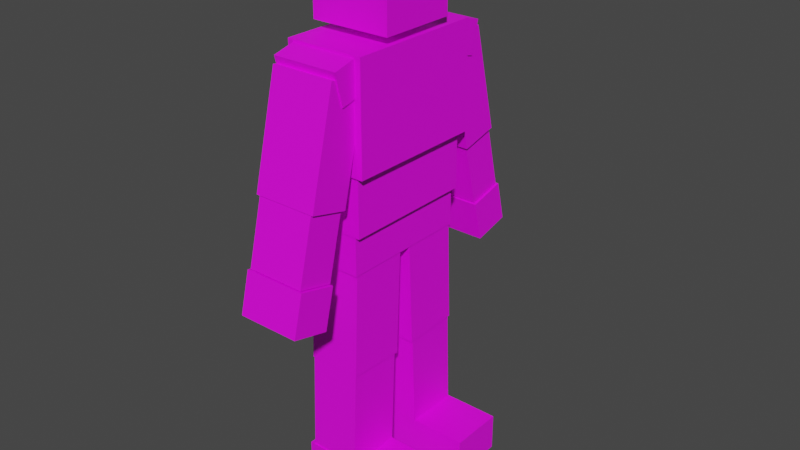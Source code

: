 # Source: new_moddle_test.blend  (saved by Blender 3.6.13; exported with 4.5.12 LTS)
import bpy
from mathutils import Matrix  # noqa: F401  (used for matrix-valued properties, if any)

bpy.ops.wm.read_factory_settings(use_empty=True)
scene = bpy.context.scene
scene.name = 'Scene'

# ---- collections
col_collection = bpy.data.collections.new('Collection'); scene.collection.children.link(col_collection)

# ---- images (referenced by path relative to the original .blend; pixels are not part of the script)
import os
ASSET_DIR = os.environ.get("B2B_ASSET_DIR", "")  # directory of the original .blend (textures are referenced by path, not embedded)
HERE = os.path.dirname(os.path.abspath(__file__))  # packed textures are extracted next to this script under _unpacked/

def load_image(name, relpath, width, height, colorspace="sRGB"):
    """Load a texture the original file referenced (path relative to the .blend, or extracted next to this script)."""
    p = next((c for c in (os.path.join(HERE, relpath), os.path.join(ASSET_DIR, relpath)) if relpath and os.path.exists(c)), "")
    if p:
        img = bpy.data.images.load(p, check_existing=True)
        img.name = name
    else:  # same state as the original file: an image datablock whose file is absent (Cycles renders it pink)
        img = bpy.data.images.new(name, width, height)
        img.source = "FILE"
        img.filepath = "//" + (relpath or name)
    img.colorspace_settings.name = colorspace
    return img
img_casino_worker_pelvis_texure = load_image('casino_worker_pelvis_texure', 'casino_worker_pants_texure.png', 1024, 1024, 'sRGB')
img_casino_owner_shirt_texure = load_image('casino_owner_shirt_texure', 'casino_owner_shirt_texure.png', 1024, 1024, 'sRGB')
img_casino_owner_shirt_texure2 = load_image('Casino_owner_shirt_texure2', 'Casino_owner_shirt_texure2.png', 1024, 1024, 'sRGB')
img_casino_shoe_texure = load_image('Casino_shoe_texure', 'Casino_shoe_texure.png', 1024, 1024, 'sRGB')
img_casino_owner_arms_texure = load_image('Casino_owner_arms_texure', 'Casino_owner_arms_texure.png', 1024, 1024, 'sRGB')
img_casino_arm_texure = load_image('casino_arm_texure', 'casino_arm_texure.png', 1024, 1024, 'sRGB')
img_casino_owner_face_texure = load_image('casino_owner_face_texure', 'casino_owner_face_texure.png', 1024, 1024, 'sRGB')

# ---- materials (node trees are filled in below, after node groups)
mat_material = bpy.data.materials.new('Material')
mat_material.alpha_threshold = 0.0
mat_material.use_transparent_shadow = False
mat_material.roughness = 0.5
mat_material.line_color = (0.0, 0.0, 0.0, 1.0)
mat_material_001 = bpy.data.materials.new('Material.001')
mat_material_001.alpha_threshold = 0.0
mat_material_001.use_transparent_shadow = False
mat_material_001.roughness = 0.5
mat_material_001.line_color = (0.0, 0.0, 0.0, 1.0)
mat_material_002 = bpy.data.materials.new('Material.002')
mat_material_002.alpha_threshold = 0.0
mat_material_002.use_transparent_shadow = False
mat_material_002.roughness = 0.5
mat_material_002.line_color = (0.0, 0.0, 0.0, 1.0)
mat_material_003 = bpy.data.materials.new('Material.003')
mat_material_003.alpha_threshold = 0.0
mat_material_003.use_transparent_shadow = False
mat_material_003.roughness = 0.5
mat_material_003.line_color = (0.0, 0.0, 0.0, 1.0)
mat_material_004 = bpy.data.materials.new('Material.004')
mat_material_004.alpha_threshold = 0.0
mat_material_004.use_transparent_shadow = False
mat_material_004.roughness = 0.5
mat_material_004.line_color = (0.0, 0.0, 0.0, 1.0)
mat_material_005 = bpy.data.materials.new('Material.005')
mat_material_005.alpha_threshold = 0.0
mat_material_005.use_transparent_shadow = False
mat_material_005.roughness = 0.5
mat_material_005.line_color = (0.0, 0.0, 0.0, 1.0)
mat_material_006 = bpy.data.materials.new('Material.006')
mat_material_006.alpha_threshold = 0.0
mat_material_006.use_transparent_shadow = False
mat_material_006.roughness = 0.5
mat_material_006.line_color = (0.0, 0.0, 0.0, 1.0)
mat_material_007 = bpy.data.materials.new('Material.007')
mat_material_007.alpha_threshold = 0.0
mat_material_007.use_transparent_shadow = False
mat_material_007.roughness = 0.5
mat_material_007.line_color = (0.0, 0.0, 0.0, 1.0)
mat_material_008 = bpy.data.materials.new('Material.008')
mat_material_008.alpha_threshold = 0.0
mat_material_008.use_transparent_shadow = False
mat_material_008.roughness = 0.5
mat_material_008.line_color = (0.0, 0.0, 0.0, 1.0)
mat_material_009 = bpy.data.materials.new('Material.009')
mat_material_009.alpha_threshold = 0.0
mat_material_009.use_transparent_shadow = False
mat_material_009.roughness = 0.5
mat_material_009.line_color = (0.0, 0.0, 0.0, 1.0)
mat_material_010 = bpy.data.materials.new('Material.010')
mat_material_010.alpha_threshold = 0.0
mat_material_010.use_transparent_shadow = False
mat_material_010.roughness = 0.5
mat_material_010.line_color = (0.0, 0.0, 0.0, 1.0)
mat_material_011 = bpy.data.materials.new('Material.011')
mat_material_011.alpha_threshold = 0.0
mat_material_011.use_transparent_shadow = False
mat_material_011.roughness = 0.5
mat_material_011.line_color = (0.0, 0.0, 0.0, 1.0)
mat_material_012 = bpy.data.materials.new('Material.012')
mat_material_012.alpha_threshold = 0.0
mat_material_012.use_transparent_shadow = False
mat_material_012.roughness = 0.5
mat_material_012.line_color = (0.0, 0.0, 0.0, 1.0)
mat_material_013 = bpy.data.materials.new('Material.013')
mat_material_013.alpha_threshold = 0.0
mat_material_013.use_transparent_shadow = False
mat_material_013.roughness = 0.5
mat_material_013.line_color = (0.0, 0.0, 0.0, 1.0)
mat_material_014 = bpy.data.materials.new('Material.014')
mat_material_014.alpha_threshold = 0.0
mat_material_014.use_transparent_shadow = False
mat_material_014.roughness = 0.5
mat_material_014.line_color = (0.0, 0.0, 0.0, 1.0)
mat_material_015 = bpy.data.materials.new('Material.015')
mat_material_015.alpha_threshold = 0.0
mat_material_015.use_transparent_shadow = False
mat_material_015.roughness = 0.5
mat_material_015.line_color = (0.0, 0.0, 0.0, 1.0)
mat_material_016 = bpy.data.materials.new('Material.016')
mat_material_016.alpha_threshold = 0.0
mat_material_016.use_transparent_shadow = False
mat_material_016.roughness = 0.5
mat_material_016.line_color = (0.0, 0.0, 0.0, 1.0)
mat_material_017 = bpy.data.materials.new('Material.017')
mat_material_017.alpha_threshold = 0.0
mat_material_017.use_transparent_shadow = False
mat_material_017.roughness = 0.5
mat_material_017.line_color = (0.0, 0.0, 0.0, 1.0)
mat_material_018 = bpy.data.materials.new('Material.018')
mat_material_018.alpha_threshold = 0.0
mat_material_018.use_transparent_shadow = False
mat_material_018.roughness = 0.5
mat_material_018.line_color = (0.0, 0.0, 0.0, 1.0)

# ---- material node trees
mat_material.use_nodes = True; mat_material.node_tree.nodes.clear()
_N = mat_material.node_tree.nodes; _L = mat_material.node_tree.links
n0 = _N.new('ShaderNodeOutputMaterial'); n0.name = 'Material Output'; n0.location = (300, 300)
n1 = _N.new('ShaderNodeBsdfPrincipled'); n1.name = 'Principled BSDF'; n1.location = (10, 300)
n1.distribution = 'GGX'
n1.subsurface_method = 'RANDOM_WALK_SKIN'
n1.inputs[3].default_value = 1.45
n1.inputs[27].default_value = (0.0, 0.0, 0.0, 1.0)
n1.inputs[28].default_value = 1.0
n2 = _N.new('ShaderNodeTexImage'); n2.name = 'Image Texture'; n2.location = (-280, 280)
n2.image = img_casino_worker_pelvis_texure
_L.new(n1.outputs[0], n0.inputs[0])
_L.new(n2.outputs[0], n1.inputs[0])
n0.is_active_output = True
mat_material_001.use_nodes = True; mat_material_001.node_tree.nodes.clear()
_N = mat_material_001.node_tree.nodes; _L = mat_material_001.node_tree.links
n0 = _N.new('ShaderNodeOutputMaterial'); n0.name = 'Material Output'; n0.location = (300, 300)
n1 = _N.new('ShaderNodeBsdfPrincipled'); n1.name = 'Principled BSDF'; n1.location = (10, 300)
n1.distribution = 'GGX'
n1.subsurface_method = 'RANDOM_WALK_SKIN'
n1.inputs[3].default_value = 1.45
n1.inputs[27].default_value = (0.0, 0.0, 0.0, 1.0)
n1.inputs[28].default_value = 1.0
n2 = _N.new('ShaderNodeTexImage'); n2.name = 'Image Texture'; n2.location = (-280, 280)
n2.image = img_casino_owner_shirt_texure
_L.new(n1.outputs[0], n0.inputs[0])
_L.new(n2.outputs[0], n1.inputs[0])
n0.is_active_output = True
mat_material_002.use_nodes = True; mat_material_002.node_tree.nodes.clear()
_N = mat_material_002.node_tree.nodes; _L = mat_material_002.node_tree.links
n0 = _N.new('ShaderNodeOutputMaterial'); n0.name = 'Material Output'; n0.location = (300, 300)
n1 = _N.new('ShaderNodeBsdfPrincipled'); n1.name = 'Principled BSDF'; n1.location = (10, 300)
n1.distribution = 'GGX'
n1.subsurface_method = 'RANDOM_WALK_SKIN'
n1.inputs[3].default_value = 1.45
n1.inputs[27].default_value = (0.0, 0.0, 0.0, 1.0)
n1.inputs[28].default_value = 1.0
n2 = _N.new('ShaderNodeTexImage'); n2.name = 'Image Texture'; n2.location = (-280, 280)
n2.image = img_casino_owner_shirt_texure2
_L.new(n1.outputs[0], n0.inputs[0])
_L.new(n2.outputs[0], n1.inputs[0])
n0.is_active_output = True
mat_material_003.use_nodes = True; mat_material_003.node_tree.nodes.clear()
_N = mat_material_003.node_tree.nodes; _L = mat_material_003.node_tree.links
n0 = _N.new('ShaderNodeOutputMaterial'); n0.name = 'Material Output'; n0.location = (300, 300)
n1 = _N.new('ShaderNodeBsdfPrincipled'); n1.name = 'Principled BSDF'; n1.location = (10, 300)
n1.distribution = 'GGX'
n1.subsurface_method = 'RANDOM_WALK_SKIN'
n1.inputs[3].default_value = 1.45
n1.inputs[27].default_value = (0.0, 0.0, 0.0, 1.0)
n1.inputs[28].default_value = 1.0
n2 = _N.new('ShaderNodeTexImage'); n2.name = 'Image Texture'; n2.location = (-280, 280)
n2.image = img_casino_worker_pelvis_texure
_L.new(n1.outputs[0], n0.inputs[0])
_L.new(n2.outputs[0], n1.inputs[0])
n0.is_active_output = True
mat_material_004.use_nodes = True; mat_material_004.node_tree.nodes.clear()
_N = mat_material_004.node_tree.nodes; _L = mat_material_004.node_tree.links
n0 = _N.new('ShaderNodeOutputMaterial'); n0.name = 'Material Output'; n0.location = (300, 300)
n1 = _N.new('ShaderNodeBsdfPrincipled'); n1.name = 'Principled BSDF'; n1.location = (10, 300)
n1.distribution = 'GGX'
n1.subsurface_method = 'RANDOM_WALK_SKIN'
n1.inputs[3].default_value = 1.45
n1.inputs[27].default_value = (0.0, 0.0, 0.0, 1.0)
n1.inputs[28].default_value = 1.0
n2 = _N.new('ShaderNodeTexImage'); n2.name = 'Image Texture'; n2.location = (-280, 280)
n2.image = img_casino_worker_pelvis_texure
_L.new(n1.outputs[0], n0.inputs[0])
_L.new(n2.outputs[0], n1.inputs[0])
n0.is_active_output = True
mat_material_005.use_nodes = True; mat_material_005.node_tree.nodes.clear()
_N = mat_material_005.node_tree.nodes; _L = mat_material_005.node_tree.links
n0 = _N.new('ShaderNodeOutputMaterial'); n0.name = 'Material Output'; n0.location = (300, 300)
n1 = _N.new('ShaderNodeBsdfPrincipled'); n1.name = 'Principled BSDF'; n1.location = (10, 300)
n1.distribution = 'GGX'
n1.subsurface_method = 'RANDOM_WALK_SKIN'
n1.inputs[3].default_value = 1.45
n1.inputs[27].default_value = (0.0, 0.0, 0.0, 1.0)
n1.inputs[28].default_value = 1.0
n2 = _N.new('ShaderNodeTexImage'); n2.name = 'Image Texture'; n2.location = (-280, 280)
n2.image = img_casino_shoe_texure
_L.new(n1.outputs[0], n0.inputs[0])
_L.new(n2.outputs[0], n1.inputs[0])
n0.is_active_output = True
mat_material_006.use_nodes = True; mat_material_006.node_tree.nodes.clear()
_N = mat_material_006.node_tree.nodes; _L = mat_material_006.node_tree.links
n0 = _N.new('ShaderNodeOutputMaterial'); n0.name = 'Material Output'; n0.location = (300, 300)
n1 = _N.new('ShaderNodeBsdfPrincipled'); n1.name = 'Principled BSDF'; n1.location = (10, 300)
n1.distribution = 'GGX'
n1.subsurface_method = 'RANDOM_WALK_SKIN'
n1.inputs[3].default_value = 1.45
n1.inputs[27].default_value = (0.0, 0.0, 0.0, 1.0)
n1.inputs[28].default_value = 1.0
n2 = _N.new('ShaderNodeTexImage'); n2.name = 'Image Texture'; n2.location = (-280, 280)
n2.image = img_casino_worker_pelvis_texure
_L.new(n1.outputs[0], n0.inputs[0])
_L.new(n2.outputs[0], n1.inputs[0])
n0.is_active_output = True
mat_material_007.use_nodes = True; mat_material_007.node_tree.nodes.clear()
_N = mat_material_007.node_tree.nodes; _L = mat_material_007.node_tree.links
n0 = _N.new('ShaderNodeOutputMaterial'); n0.name = 'Material Output'; n0.location = (300, 300)
n1 = _N.new('ShaderNodeBsdfPrincipled'); n1.name = 'Principled BSDF'; n1.location = (10, 300)
n1.distribution = 'GGX'
n1.subsurface_method = 'RANDOM_WALK_SKIN'
n1.inputs[3].default_value = 1.45
n1.inputs[27].default_value = (0.0, 0.0, 0.0, 1.0)
n1.inputs[28].default_value = 1.0
n2 = _N.new('ShaderNodeTexImage'); n2.name = 'Image Texture'; n2.location = (-280, 280)
n2.image = img_casino_worker_pelvis_texure
_L.new(n1.outputs[0], n0.inputs[0])
_L.new(n2.outputs[0], n1.inputs[0])
n0.is_active_output = True
mat_material_008.use_nodes = True; mat_material_008.node_tree.nodes.clear()
_N = mat_material_008.node_tree.nodes; _L = mat_material_008.node_tree.links
n0 = _N.new('ShaderNodeOutputMaterial'); n0.name = 'Material Output'; n0.location = (300, 300)
n1 = _N.new('ShaderNodeBsdfPrincipled'); n1.name = 'Principled BSDF'; n1.location = (10, 300)
n1.distribution = 'GGX'
n1.subsurface_method = 'RANDOM_WALK_SKIN'
n1.inputs[3].default_value = 1.45
n1.inputs[27].default_value = (0.0, 0.0, 0.0, 1.0)
n1.inputs[28].default_value = 1.0
n2 = _N.new('ShaderNodeTexImage'); n2.name = 'Image Texture'; n2.location = (-280, 280)
n2.image = img_casino_shoe_texure
_L.new(n1.outputs[0], n0.inputs[0])
_L.new(n2.outputs[0], n1.inputs[0])
n0.is_active_output = True
mat_material_009.use_nodes = True; mat_material_009.node_tree.nodes.clear()
_N = mat_material_009.node_tree.nodes; _L = mat_material_009.node_tree.links
n0 = _N.new('ShaderNodeOutputMaterial'); n0.name = 'Material Output'; n0.location = (300, 300)
n1 = _N.new('ShaderNodeBsdfPrincipled'); n1.name = 'Principled BSDF'; n1.location = (10, 300)
n1.distribution = 'GGX'
n1.subsurface_method = 'RANDOM_WALK_SKIN'
n1.inputs[3].default_value = 1.45
n1.inputs[27].default_value = (0.0, 0.0, 0.0, 1.0)
n1.inputs[28].default_value = 1.0
n2 = _N.new('ShaderNodeTexImage'); n2.name = 'Image Texture'; n2.location = (-280, 280)
n2.image = img_casino_owner_arms_texure
_L.new(n1.outputs[0], n0.inputs[0])
_L.new(n2.outputs[0], n1.inputs[0])
n0.is_active_output = True
mat_material_010.use_nodes = True; mat_material_010.node_tree.nodes.clear()
_N = mat_material_010.node_tree.nodes; _L = mat_material_010.node_tree.links
n0 = _N.new('ShaderNodeOutputMaterial'); n0.name = 'Material Output'; n0.location = (300, 300)
n1 = _N.new('ShaderNodeBsdfPrincipled'); n1.name = 'Principled BSDF'; n1.location = (10, 300)
n1.distribution = 'GGX'
n1.subsurface_method = 'RANDOM_WALK_SKIN'
n1.inputs[3].default_value = 1.45
n1.inputs[27].default_value = (0.0, 0.0, 0.0, 1.0)
n1.inputs[28].default_value = 1.0
n2 = _N.new('ShaderNodeTexImage'); n2.name = 'Image Texture'; n2.location = (-280, 280)
n2.image = img_casino_owner_arms_texure
_L.new(n1.outputs[0], n0.inputs[0])
_L.new(n2.outputs[0], n1.inputs[0])
n0.is_active_output = True
mat_material_011.use_nodes = True; mat_material_011.node_tree.nodes.clear()
_N = mat_material_011.node_tree.nodes; _L = mat_material_011.node_tree.links
n0 = _N.new('ShaderNodeOutputMaterial'); n0.name = 'Material Output'; n0.location = (300, 300)
n1 = _N.new('ShaderNodeBsdfPrincipled'); n1.name = 'Principled BSDF'; n1.location = (10, 300)
n1.distribution = 'GGX'
n1.subsurface_method = 'RANDOM_WALK_SKIN'
n1.inputs[3].default_value = 1.45
n1.inputs[27].default_value = (0.0, 0.0, 0.0, 1.0)
n1.inputs[28].default_value = 1.0
n2 = _N.new('ShaderNodeTexImage'); n2.name = 'Image Texture'; n2.location = (-280, 280)
n2.image = img_casino_owner_arms_texure
_L.new(n1.outputs[0], n0.inputs[0])
_L.new(n2.outputs[0], n1.inputs[0])
n0.is_active_output = True
mat_material_012.use_nodes = True; mat_material_012.node_tree.nodes.clear()
_N = mat_material_012.node_tree.nodes; _L = mat_material_012.node_tree.links
n0 = _N.new('ShaderNodeOutputMaterial'); n0.name = 'Material Output'; n0.location = (300, 300)
n1 = _N.new('ShaderNodeBsdfPrincipled'); n1.name = 'Principled BSDF'; n1.location = (10, 300)
n1.distribution = 'GGX'
n1.subsurface_method = 'RANDOM_WALK_SKIN'
n1.inputs[3].default_value = 1.45
n1.inputs[27].default_value = (0.0, 0.0, 0.0, 1.0)
n1.inputs[28].default_value = 1.0
n2 = _N.new('ShaderNodeTexImage'); n2.name = 'Image Texture'; n2.location = (-280, 280)
n2.image = img_casino_owner_arms_texure
_L.new(n1.outputs[0], n0.inputs[0])
_L.new(n2.outputs[0], n1.inputs[0])
n0.is_active_output = True
mat_material_013.use_nodes = True; mat_material_013.node_tree.nodes.clear()
_N = mat_material_013.node_tree.nodes; _L = mat_material_013.node_tree.links
n0 = _N.new('ShaderNodeOutputMaterial'); n0.name = 'Material Output'; n0.location = (300, 300)
n1 = _N.new('ShaderNodeBsdfPrincipled'); n1.name = 'Principled BSDF'; n1.location = (10, 300)
n1.distribution = 'GGX'
n1.subsurface_method = 'RANDOM_WALK_SKIN'
n1.inputs[3].default_value = 1.45
n1.inputs[27].default_value = (0.0, 0.0, 0.0, 1.0)
n1.inputs[28].default_value = 1.0
n2 = _N.new('ShaderNodeTexImage'); n2.name = 'Image Texture'; n2.location = (-280, 280)
n2.image = img_casino_arm_texure
_L.new(n1.outputs[0], n0.inputs[0])
_L.new(n2.outputs[0], n1.inputs[0])
n0.is_active_output = True
mat_material_014.use_nodes = True; mat_material_014.node_tree.nodes.clear()
_N = mat_material_014.node_tree.nodes; _L = mat_material_014.node_tree.links
n0 = _N.new('ShaderNodeOutputMaterial'); n0.name = 'Material Output'; n0.location = (300, 300)
n1 = _N.new('ShaderNodeBsdfPrincipled'); n1.name = 'Principled BSDF'; n1.location = (10, 300)
n1.distribution = 'GGX'
n1.subsurface_method = 'RANDOM_WALK_SKIN'
n1.inputs[3].default_value = 1.45
n1.inputs[27].default_value = (0.0, 0.0, 0.0, 1.0)
n1.inputs[28].default_value = 1.0
n2 = _N.new('ShaderNodeTexImage'); n2.name = 'Image Texture'; n2.location = (-280, 280)
n2.image = img_casino_owner_arms_texure
_L.new(n1.outputs[0], n0.inputs[0])
_L.new(n2.outputs[0], n1.inputs[0])
n0.is_active_output = True
mat_material_015.use_nodes = True; mat_material_015.node_tree.nodes.clear()
_N = mat_material_015.node_tree.nodes; _L = mat_material_015.node_tree.links
n0 = _N.new('ShaderNodeOutputMaterial'); n0.name = 'Material Output'; n0.location = (300, 300)
n1 = _N.new('ShaderNodeBsdfPrincipled'); n1.name = 'Principled BSDF'; n1.location = (10, 300)
n1.distribution = 'GGX'
n1.subsurface_method = 'RANDOM_WALK_SKIN'
n1.inputs[3].default_value = 1.45
n1.inputs[27].default_value = (0.0, 0.0, 0.0, 1.0)
n1.inputs[28].default_value = 1.0
n2 = _N.new('ShaderNodeTexImage'); n2.name = 'Image Texture'; n2.location = (-280, 280)
n2.image = img_casino_owner_arms_texure
_L.new(n1.outputs[0], n0.inputs[0])
_L.new(n2.outputs[0], n1.inputs[0])
n0.is_active_output = True
mat_material_016.use_nodes = True; mat_material_016.node_tree.nodes.clear()
_N = mat_material_016.node_tree.nodes; _L = mat_material_016.node_tree.links
n0 = _N.new('ShaderNodeOutputMaterial'); n0.name = 'Material Output'; n0.location = (300, 300)
n1 = _N.new('ShaderNodeBsdfPrincipled'); n1.name = 'Principled BSDF'; n1.location = (10, 300)
n1.distribution = 'GGX'
n1.subsurface_method = 'RANDOM_WALK_SKIN'
n1.inputs[3].default_value = 1.45
n1.inputs[27].default_value = (0.0, 0.0, 0.0, 1.0)
n1.inputs[28].default_value = 1.0
n2 = _N.new('ShaderNodeTexImage'); n2.name = 'Image Texture'; n2.location = (-280, 280)
n2.image = img_casino_arm_texure
_L.new(n1.outputs[0], n0.inputs[0])
_L.new(n2.outputs[0], n1.inputs[0])
n0.is_active_output = True
mat_material_017.use_nodes = True; mat_material_017.node_tree.nodes.clear()
_N = mat_material_017.node_tree.nodes; _L = mat_material_017.node_tree.links
n0 = _N.new('ShaderNodeOutputMaterial'); n0.name = 'Material Output'; n0.location = (300, 300)
n1 = _N.new('ShaderNodeBsdfPrincipled'); n1.name = 'Principled BSDF'; n1.location = (10, 300)
n1.distribution = 'GGX'
n1.subsurface_method = 'RANDOM_WALK_SKIN'
n1.inputs[3].default_value = 1.45
n1.inputs[27].default_value = (0.0, 0.0, 0.0, 1.0)
n1.inputs[28].default_value = 1.0
n2 = _N.new('ShaderNodeTexImage'); n2.name = 'Image Texture'; n2.location = (-280, 280)
n2.image = img_casino_owner_face_texure
_L.new(n1.outputs[0], n0.inputs[0])
_L.new(n2.outputs[0], n1.inputs[0])
n0.is_active_output = True
mat_material_018.use_nodes = True; mat_material_018.node_tree.nodes.clear()
_N = mat_material_018.node_tree.nodes; _L = mat_material_018.node_tree.links
n0 = _N.new('ShaderNodeOutputMaterial'); n0.name = 'Material Output'; n0.location = (300, 300)
n1 = _N.new('ShaderNodeBsdfPrincipled'); n1.name = 'Principled BSDF'; n1.location = (10, 300)
n1.distribution = 'GGX'
n1.subsurface_method = 'RANDOM_WALK_SKIN'
n1.inputs[3].default_value = 1.45
n1.inputs[27].default_value = (0.0, 0.0, 0.0, 1.0)
n1.inputs[28].default_value = 1.0
n2 = _N.new('ShaderNodeTexImage'); n2.name = 'Image Texture'; n2.location = (-280, 280)
n2.image = img_casino_arm_texure
_L.new(n1.outputs[0], n0.inputs[0])
_L.new(n2.outputs[0], n1.inputs[0])
n0.is_active_output = True

# ---- world
world_world = bpy.data.worlds.new('World'); scene.world = world_world
world_world.use_nodes = True; world_world.node_tree.nodes.clear()
_N = world_world.node_tree.nodes; _L = world_world.node_tree.links
n0 = _N.new('ShaderNodeOutputWorld'); n0.name = 'World Output'; n0.location = (300, 300)
n1 = _N.new('ShaderNodeBackground'); n1.name = 'Background'; n1.location = (10, 300)
n1.inputs[0].default_value = (0.05088, 0.05088, 0.05088, 1.0)
_L.new(n1.outputs[0], n0.inputs[0])
n0.is_active_output = True
world_world.color = (0.05088, 0.05088, 0.05088)
world_world.use_sun_shadow = False
world_world.sun_shadow_jitter_overblur = 0.0

# ---- meshes
me_cube = bpy.data.meshes.new('Cube')
me_cube.from_pydata([(1.0, 1.0, 1.0), (1.0, 1.0, -1.0), (1.0, -1.0, 1.0), (1.0, -1.0, -1.0), (-1.0, 1.0, 1.0), (-1.0, 1.0, -1.0), (-1.0, -1.0, 1.0), (-1.0, -1.0, -1.0)], [], [(0, 4, 6, 2), (3, 2, 6, 7), (7, 6, 4, 5), (5, 1, 3, 7), (1, 0, 2, 3), (5, 4, 0, 1)])
_uv = me_cube.uv_layers.new(name='UVMap')
_uv.uv.foreach_set('vector', [0.625, 0.5, 0.875, 0.5, 0.875, 0.75, 0.625, 0.75, 0.375, 0.75, 0.625, 0.75, 0.625, 1.0, 0.375, 1.0, 0.375, 0.0, 0.625, 0.0, 0.625, 0.25, 0.375, 0.25, 0.125, 0.5, 0.375, 0.5, 0.375, 0.75, 0.125, 0.75, 0.375, 0.5, 0.625, 0.5, 0.625, 0.75, 0.375, 0.75, 0.375, 0.25, 0.625, 0.25, 0.625, 0.5, 0.375, 0.5])
me_cube.materials.append(mat_material)
me_cube.use_mirror_vertex_groups = False
me_cube.update()
me_cube_001 = bpy.data.meshes.new('Cube.001')
me_cube_001.from_pydata([(1.0, 1.0, 1.0), (1.0, 1.0, -1.0), (1.0, -1.0, 1.0), (1.0, -1.0, -1.0), (-1.0, 1.0, 1.0), (-1.0, 1.0, -1.0), (-1.0, -1.0, 1.0), (-1.0, -1.0, -1.0)], [], [(0, 4, 6, 2), (3, 2, 6, 7), (7, 6, 4, 5), (5, 1, 3, 7), (1, 0, 2, 3), (5, 4, 0, 1)])
_uv = me_cube_001.uv_layers.new(name='UVMap')
_uv.uv.foreach_set('vector', [0.625, 0.5, 0.875, 0.5, 0.875, 0.75, 0.625, 0.75, 0.375, 0.75, 0.625, 0.75, 0.625, 1.0, 0.375, 1.0, 0.375, 0.0, 0.625, 0.0, 0.625, 0.25, 0.375, 0.25, 0.125, 0.5, 0.375, 0.5, 0.375, 0.75, 0.125, 0.75, 0.375, 0.5, 0.625, 0.5, 0.625, 0.75, 0.375, 0.75, 0.375, 0.25, 0.625, 0.25, 0.625, 0.5, 0.375, 0.5])
me_cube_001.materials.append(mat_material_001)
me_cube_001.use_mirror_vertex_groups = False
me_cube_001.update()
me_cube_002 = bpy.data.meshes.new('Cube.002')
me_cube_002.from_pydata([(1.0, 1.0, 1.0), (1.0, 1.0, -1.0), (1.0, -1.0, 1.0), (1.0, -1.0, -1.0), (-1.0, 1.0, 1.0), (-1.0, 1.0, -1.0), (-1.0, -1.0, 1.0), (-1.0, -1.0, -1.0)], [], [(0, 4, 6, 2), (3, 2, 6, 7), (7, 6, 4, 5), (5, 1, 3, 7), (1, 0, 2, 3), (5, 4, 0, 1)])
_uv = me_cube_002.uv_layers.new(name='UVMap')
_uv.uv.foreach_set('vector', [0.625, 0.5, 0.875, 0.5, 0.875, 0.75, 0.625, 0.75, 0.375, 0.75, 0.625, 0.75, 0.625, 1.0, 0.375, 1.0, 0.375, 0.0, 0.625, 0.0, 0.625, 0.25, 0.375, 0.25, 0.125, 0.5, 0.375, 0.5, 0.375, 0.75, 0.125, 0.75, 0.375, 0.5, 0.625, 0.5, 0.625, 0.75, 0.375, 0.75, 0.375, 0.25, 0.625, 0.25, 0.625, 0.5, 0.375, 0.5])
me_cube_002.materials.append(mat_material_002)
me_cube_002.use_mirror_vertex_groups = False
me_cube_002.update()
me_cube_003 = bpy.data.meshes.new('Cube.003')
me_cube_003.from_pydata([(1.0, 1.0, 1.0), (1.0, 1.0, -1.0), (1.0, -1.0, 1.0), (1.0, -1.0, -1.0), (-1.0, 1.0, 1.0), (-1.0, 1.0, -1.0), (-1.0, -1.0, 1.0), (-1.0, -1.0, -1.0)], [], [(0, 4, 6, 2), (3, 2, 6, 7), (7, 6, 4, 5), (5, 1, 3, 7), (1, 0, 2, 3), (5, 4, 0, 1)])
_uv = me_cube_003.uv_layers.new(name='UVMap')
_uv.uv.foreach_set('vector', [0.625, 0.5, 0.875, 0.5, 0.875, 0.75, 0.625, 0.75, 0.375, 0.75, 0.625, 0.75, 0.625, 1.0, 0.375, 1.0, 0.375, 0.0, 0.625, 0.0, 0.625, 0.25, 0.375, 0.25, 0.125, 0.5, 0.375, 0.5, 0.375, 0.75, 0.125, 0.75, 0.375, 0.5, 0.625, 0.5, 0.625, 0.75, 0.375, 0.75, 0.375, 0.25, 0.625, 0.25, 0.625, 0.5, 0.375, 0.5])
me_cube_003.materials.append(mat_material_003)
me_cube_003.use_mirror_vertex_groups = False
me_cube_003.update()
me_cube_004 = bpy.data.meshes.new('Cube.004')
me_cube_004.from_pydata([(1.0, 1.0, 1.0), (1.0, 1.0, -1.0), (1.0, -1.0, 1.0), (1.0, -1.0, -1.0), (-1.0, 1.0, 1.0), (-1.0, 1.0, -1.0), (-1.0, -1.0, 1.0), (-1.0, -1.0, -1.0)], [], [(0, 4, 6, 2), (3, 2, 6, 7), (7, 6, 4, 5), (5, 1, 3, 7), (1, 0, 2, 3), (5, 4, 0, 1)])
_uv = me_cube_004.uv_layers.new(name='UVMap')
_uv.uv.foreach_set('vector', [0.625, 0.5, 0.875, 0.5, 0.875, 0.75, 0.625, 0.75, 0.375, 0.75, 0.625, 0.75, 0.625, 1.0, 0.375, 1.0, 0.375, 0.0, 0.625, 0.0, 0.625, 0.25, 0.375, 0.25, 0.125, 0.5, 0.375, 0.5, 0.375, 0.75, 0.125, 0.75, 0.375, 0.5, 0.625, 0.5, 0.625, 0.75, 0.375, 0.75, 0.375, 0.25, 0.625, 0.25, 0.625, 0.5, 0.375, 0.5])
me_cube_004.materials.append(mat_material_004)
me_cube_004.use_mirror_vertex_groups = False
me_cube_004.update()
me_cube_005 = bpy.data.meshes.new('Cube.005')
me_cube_005.from_pydata([(1.0, 1.0, 1.0), (1.0, 1.0, -1.0), (1.0, -1.0, 1.0), (1.0, -1.0, -1.0), (-1.0, 1.0, 1.0), (-1.0, 1.0, -1.0), (-1.0, -1.0, 1.0), (-1.0, -1.0, -1.0)], [], [(0, 4, 6, 2), (3, 2, 6, 7), (7, 6, 4, 5), (5, 1, 3, 7), (1, 0, 2, 3), (5, 4, 0, 1)])
_uv = me_cube_005.uv_layers.new(name='UVMap')
_uv.uv.foreach_set('vector', [0.625, 0.5, 0.875, 0.5, 0.875, 0.75, 0.625, 0.75, 0.375, 0.75, 0.625, 0.75, 0.625, 1.0, 0.375, 1.0, 0.375, 0.0, 0.625, 0.0, 0.625, 0.25, 0.375, 0.25, 0.125, 0.5, 0.375, 0.5, 0.375, 0.75, 0.125, 0.75, 0.375, 0.5, 0.625, 0.5, 0.625, 0.75, 0.375, 0.75, 0.375, 0.25, 0.625, 0.25, 0.625, 0.5, 0.375, 0.5])
me_cube_005.materials.append(mat_material_005)
me_cube_005.use_mirror_vertex_groups = False
me_cube_005.update()
me_cube_006 = bpy.data.meshes.new('Cube.006')
me_cube_006.from_pydata([(1.0, 1.0, 1.0), (1.0, 1.0, -1.0), (1.0, -1.0, 1.0), (1.0, -1.0, -1.0), (-1.0, 1.0, 1.0), (-1.0, 1.0, -1.0), (-1.0, -1.0, 1.0), (-1.0, -1.0, -1.0)], [], [(0, 4, 6, 2), (3, 2, 6, 7), (7, 6, 4, 5), (5, 1, 3, 7), (1, 0, 2, 3), (5, 4, 0, 1)])
_uv = me_cube_006.uv_layers.new(name='UVMap')
_uv.uv.foreach_set('vector', [0.625, 0.5, 0.875, 0.5, 0.875, 0.75, 0.625, 0.75, 0.375, 0.75, 0.625, 0.75, 0.625, 1.0, 0.375, 1.0, 0.375, 0.0, 0.625, 0.0, 0.625, 0.25, 0.375, 0.25, 0.125, 0.5, 0.375, 0.5, 0.375, 0.75, 0.125, 0.75, 0.375, 0.5, 0.625, 0.5, 0.625, 0.75, 0.375, 0.75, 0.375, 0.25, 0.625, 0.25, 0.625, 0.5, 0.375, 0.5])
me_cube_006.materials.append(mat_material_006)
me_cube_006.use_mirror_vertex_groups = False
me_cube_006.update()
me_cube_007 = bpy.data.meshes.new('Cube.007')
me_cube_007.from_pydata([(1.0, 1.0, 1.0), (1.0, 1.0, -1.0), (1.0, -1.0, 1.0), (1.0, -1.0, -1.0), (-1.0, 1.0, 1.0), (-1.0, 1.0, -1.0), (-1.0, -1.0, 1.0), (-1.0, -1.0, -1.0)], [], [(0, 4, 6, 2), (3, 2, 6, 7), (7, 6, 4, 5), (5, 1, 3, 7), (1, 0, 2, 3), (5, 4, 0, 1)])
_uv = me_cube_007.uv_layers.new(name='UVMap')
_uv.uv.foreach_set('vector', [0.625, 0.5, 0.875, 0.5, 0.875, 0.75, 0.625, 0.75, 0.375, 0.75, 0.625, 0.75, 0.625, 1.0, 0.375, 1.0, 0.375, 0.0, 0.625, 0.0, 0.625, 0.25, 0.375, 0.25, 0.125, 0.5, 0.375, 0.5, 0.375, 0.75, 0.125, 0.75, 0.375, 0.5, 0.625, 0.5, 0.625, 0.75, 0.375, 0.75, 0.375, 0.25, 0.625, 0.25, 0.625, 0.5, 0.375, 0.5])
me_cube_007.materials.append(mat_material_007)
me_cube_007.use_mirror_vertex_groups = False
me_cube_007.update()
me_cube_008 = bpy.data.meshes.new('Cube.008')
me_cube_008.from_pydata([(1.0, 1.0, 1.0), (1.0, 1.0, -1.0), (1.0, -1.0, 1.0), (1.0, -1.0, -1.0), (-1.0, 1.0, 1.0), (-1.0, 1.0, -1.0), (-1.0, -1.0, 1.0), (-1.0, -1.0, -1.0)], [], [(0, 4, 6, 2), (3, 2, 6, 7), (7, 6, 4, 5), (5, 1, 3, 7), (1, 0, 2, 3), (5, 4, 0, 1)])
_uv = me_cube_008.uv_layers.new(name='UVMap')
_uv.uv.foreach_set('vector', [0.625, 0.5, 0.875, 0.5, 0.875, 0.75, 0.625, 0.75, 0.375, 0.75, 0.625, 0.75, 0.625, 1.0, 0.375, 1.0, 0.375, 0.0, 0.625, 0.0, 0.625, 0.25, 0.375, 0.25, 0.125, 0.5, 0.375, 0.5, 0.375, 0.75, 0.125, 0.75, 0.375, 0.5, 0.625, 0.5, 0.625, 0.75, 0.375, 0.75, 0.375, 0.25, 0.625, 0.25, 0.625, 0.5, 0.375, 0.5])
me_cube_008.materials.append(mat_material_008)
me_cube_008.use_mirror_vertex_groups = False
me_cube_008.update()
me_cube_009 = bpy.data.meshes.new('Cube.009')
me_cube_009.from_pydata([(1.0, 1.0, 1.0), (1.0, 1.0, -1.0), (1.0, -1.0, 1.0), (1.0, -1.0, -1.0), (-1.0, 1.0, 1.0), (-1.0, 1.0, -1.0), (-1.0, -1.0, 1.0), (-1.0, -1.0, -1.0)], [], [(0, 4, 6, 2), (3, 2, 6, 7), (7, 6, 4, 5), (5, 1, 3, 7), (1, 0, 2, 3), (5, 4, 0, 1)])
_uv = me_cube_009.uv_layers.new(name='UVMap')
_uv.uv.foreach_set('vector', [0.625, 0.5, 0.875, 0.5, 0.875, 0.75, 0.625, 0.75, 0.375, 0.75, 0.625, 0.75, 0.625, 1.0, 0.375, 1.0, 0.375, 0.0, 0.625, 0.0, 0.625, 0.25, 0.375, 0.25, 0.125, 0.5, 0.375, 0.5, 0.375, 0.75, 0.125, 0.75, 0.375, 0.5, 0.625, 0.5, 0.625, 0.75, 0.375, 0.75, 0.375, 0.25, 0.625, 0.25, 0.625, 0.5, 0.375, 0.5])
me_cube_009.materials.append(mat_material_009)
me_cube_009.use_mirror_vertex_groups = False
me_cube_009.update()
me_cube_010 = bpy.data.meshes.new('Cube.010')
me_cube_010.from_pydata([(1.0, 1.0, 1.0), (1.0, 1.0, -1.0), (1.0, -1.0, 1.0), (1.0, -1.0, -1.0), (-1.0, 1.0, 1.0), (-1.0, 1.0, -1.0), (-1.0, -1.0, 1.0), (-1.0, -1.0, -1.0)], [], [(0, 4, 6, 2), (3, 2, 6, 7), (7, 6, 4, 5), (5, 1, 3, 7), (1, 0, 2, 3), (5, 4, 0, 1)])
_uv = me_cube_010.uv_layers.new(name='UVMap')
_uv.uv.foreach_set('vector', [0.625, 0.5, 0.875, 0.5, 0.875, 0.75, 0.625, 0.75, 0.375, 0.75, 0.625, 0.75, 0.625, 1.0, 0.375, 1.0, 0.375, 0.0, 0.625, 0.0, 0.625, 0.25, 0.375, 0.25, 0.125, 0.5, 0.375, 0.5, 0.375, 0.75, 0.125, 0.75, 0.375, 0.5, 0.625, 0.5, 0.625, 0.75, 0.375, 0.75, 0.375, 0.25, 0.625, 0.25, 0.625, 0.5, 0.375, 0.5])
me_cube_010.materials.append(mat_material_010)
me_cube_010.use_mirror_vertex_groups = False
me_cube_010.update()
me_cube_011 = bpy.data.meshes.new('Cube.011')
me_cube_011.from_pydata([(1.0, 1.0, 1.0), (1.0, 1.0, -1.0), (1.0, -1.0, 1.0), (1.0, -1.0, -1.0), (-1.0, 1.0, 1.0), (-1.0, 1.0, -1.0), (-1.0, -1.0, 1.0), (-1.0, -1.0, -1.0)], [], [(0, 4, 6, 2), (3, 2, 6, 7), (7, 6, 4, 5), (5, 1, 3, 7), (1, 0, 2, 3), (5, 4, 0, 1)])
_uv = me_cube_011.uv_layers.new(name='UVMap')
_uv.uv.foreach_set('vector', [0.625, 0.5, 0.875, 0.5, 0.875, 0.75, 0.625, 0.75, 0.375, 0.75, 0.625, 0.75, 0.625, 1.0, 0.375, 1.0, 0.375, 0.0, 0.625, 0.0, 0.625, 0.25, 0.375, 0.25, 0.125, 0.5, 0.375, 0.5, 0.375, 0.75, 0.125, 0.75, 0.375, 0.5, 0.625, 0.5, 0.625, 0.75, 0.375, 0.75, 0.375, 0.25, 0.625, 0.25, 0.625, 0.5, 0.375, 0.5])
me_cube_011.materials.append(mat_material_011)
me_cube_011.use_mirror_vertex_groups = False
me_cube_011.update()
me_cube_012 = bpy.data.meshes.new('Cube.012')
me_cube_012.from_pydata([(1.0, 1.0, 1.0), (1.0, 1.0, -1.0), (1.0, -1.0, 1.0), (1.0, -1.0, -1.0), (-1.0, 1.0, 1.0), (-1.0, 1.0, -1.0), (-1.0, -1.0, 1.0), (-1.0, -1.0, -1.0)], [], [(0, 4, 6, 2), (3, 2, 6, 7), (7, 6, 4, 5), (5, 1, 3, 7), (1, 0, 2, 3), (5, 4, 0, 1)])
_uv = me_cube_012.uv_layers.new(name='UVMap')
_uv.uv.foreach_set('vector', [0.625, 0.5, 0.875, 0.5, 0.875, 0.75, 0.625, 0.75, 0.375, 0.75, 0.625, 0.75, 0.625, 1.0, 0.375, 1.0, 0.375, 0.0, 0.625, 0.0, 0.625, 0.25, 0.375, 0.25, 0.125, 0.5, 0.375, 0.5, 0.375, 0.75, 0.125, 0.75, 0.375, 0.5, 0.625, 0.5, 0.625, 0.75, 0.375, 0.75, 0.375, 0.25, 0.625, 0.25, 0.625, 0.5, 0.375, 0.5])
me_cube_012.materials.append(mat_material_012)
me_cube_012.use_mirror_vertex_groups = False
me_cube_012.update()
me_cube_013 = bpy.data.meshes.new('Cube.013')
me_cube_013.from_pydata([(1.0, 1.0, 1.0), (1.0, 1.0, -1.0), (1.0, -1.0, 1.0), (1.0, -1.0, -1.0), (-1.0, 1.0, 1.0), (-1.0, 1.0, -1.0), (-1.0, -1.0, 1.0), (-1.0, -1.0, -1.0)], [], [(0, 4, 6, 2), (3, 2, 6, 7), (7, 6, 4, 5), (5, 1, 3, 7), (1, 0, 2, 3), (5, 4, 0, 1)])
_uv = me_cube_013.uv_layers.new(name='UVMap')
_uv.uv.foreach_set('vector', [0.625, 0.5, 0.875, 0.5, 0.875, 0.75, 0.625, 0.75, 0.375, 0.75, 0.625, 0.75, 0.625, 1.0, 0.375, 1.0, 0.375, 0.0, 0.625, 0.0, 0.625, 0.25, 0.375, 0.25, 0.125, 0.5, 0.375, 0.5, 0.375, 0.75, 0.125, 0.75, 0.375, 0.5, 0.625, 0.5, 0.625, 0.75, 0.375, 0.75, 0.375, 0.25, 0.625, 0.25, 0.625, 0.5, 0.375, 0.5])
me_cube_013.materials.append(mat_material_013)
me_cube_013.use_mirror_vertex_groups = False
me_cube_013.update()
me_cube_014 = bpy.data.meshes.new('Cube.014')
me_cube_014.from_pydata([(1.0, 1.0, 1.0), (1.0, 1.0, -1.0), (1.0, -1.0, 1.0), (1.0, -1.0, -1.0), (-1.0, 1.0, 1.0), (-1.0, 1.0, -1.0), (-1.0, -1.0, 1.0), (-1.0, -1.0, -1.0)], [], [(0, 4, 6, 2), (3, 2, 6, 7), (7, 6, 4, 5), (5, 1, 3, 7), (1, 0, 2, 3), (5, 4, 0, 1)])
_uv = me_cube_014.uv_layers.new(name='UVMap')
_uv.uv.foreach_set('vector', [0.625, 0.5, 0.875, 0.5, 0.875, 0.75, 0.625, 0.75, 0.375, 0.75, 0.625, 0.75, 0.625, 1.0, 0.375, 1.0, 0.375, 0.0, 0.625, 0.0, 0.625, 0.25, 0.375, 0.25, 0.125, 0.5, 0.375, 0.5, 0.375, 0.75, 0.125, 0.75, 0.375, 0.5, 0.625, 0.5, 0.625, 0.75, 0.375, 0.75, 0.375, 0.25, 0.625, 0.25, 0.625, 0.5, 0.375, 0.5])
me_cube_014.materials.append(mat_material_014)
me_cube_014.use_mirror_vertex_groups = False
me_cube_014.update()
me_cube_015 = bpy.data.meshes.new('Cube.015')
me_cube_015.from_pydata([(1.0, 1.0, 1.0), (1.0, 1.0, -1.0), (1.0, -1.0, 1.0), (1.0, -1.0, -1.0), (-1.0, 1.0, 1.0), (-1.0, 1.0, -1.0), (-1.0, -1.0, 1.0), (-1.0, -1.0, -1.0)], [], [(0, 4, 6, 2), (3, 2, 6, 7), (7, 6, 4, 5), (5, 1, 3, 7), (1, 0, 2, 3), (5, 4, 0, 1)])
_uv = me_cube_015.uv_layers.new(name='UVMap')
_uv.uv.foreach_set('vector', [0.625, 0.5, 0.875, 0.5, 0.875, 0.75, 0.625, 0.75, 0.375, 0.75, 0.625, 0.75, 0.625, 1.0, 0.375, 1.0, 0.375, 0.0, 0.625, 0.0, 0.625, 0.25, 0.375, 0.25, 0.125, 0.5, 0.375, 0.5, 0.375, 0.75, 0.125, 0.75, 0.375, 0.5, 0.625, 0.5, 0.625, 0.75, 0.375, 0.75, 0.375, 0.25, 0.625, 0.25, 0.625, 0.5, 0.375, 0.5])
me_cube_015.materials.append(mat_material_015)
me_cube_015.use_mirror_vertex_groups = False
me_cube_015.update()
me_cube_016 = bpy.data.meshes.new('Cube.016')
me_cube_016.from_pydata([(1.0, 1.0, 1.0), (1.0, 1.0, -1.0), (1.0, -1.0, 1.0), (1.0, -1.0, -1.0), (-1.0, 1.0, 1.0), (-1.0, 1.0, -1.0), (-1.0, -1.0, 1.0), (-1.0, -1.0, -1.0)], [], [(0, 4, 6, 2), (3, 2, 6, 7), (7, 6, 4, 5), (5, 1, 3, 7), (1, 0, 2, 3), (5, 4, 0, 1)])
_uv = me_cube_016.uv_layers.new(name='UVMap')
_uv.uv.foreach_set('vector', [0.625, 0.5, 0.875, 0.5, 0.875, 0.75, 0.625, 0.75, 0.375, 0.75, 0.625, 0.75, 0.625, 1.0, 0.375, 1.0, 0.375, 0.0, 0.625, 0.0, 0.625, 0.25, 0.375, 0.25, 0.125, 0.5, 0.375, 0.5, 0.375, 0.75, 0.125, 0.75, 0.375, 0.5, 0.625, 0.5, 0.625, 0.75, 0.375, 0.75, 0.375, 0.25, 0.625, 0.25, 0.625, 0.5, 0.375, 0.5])
me_cube_016.materials.append(mat_material_016)
me_cube_016.use_mirror_vertex_groups = False
me_cube_016.update()
me_cube_017 = bpy.data.meshes.new('Cube.017')
me_cube_017.from_pydata([(1.0, 1.0, 1.0), (1.0, 1.0, -1.0), (1.0, -1.0, 1.0), (1.0, -1.0, -1.0), (-1.0, 1.0, 1.0), (-1.0, 1.0, -1.0), (-1.0, -1.0, 1.0), (-1.0, -1.0, -1.0)], [], [(0, 4, 6, 2), (3, 2, 6, 7), (7, 6, 4, 5), (5, 1, 3, 7), (1, 0, 2, 3), (5, 4, 0, 1)])
_uv = me_cube_017.uv_layers.new(name='UVMap')
_uv.uv.foreach_set('vector', [0.625, 0.5, 0.875, 0.5, 0.875, 0.75, 0.625, 0.75, 0.375, 0.75, 0.625, 0.75, 0.625, 1.0, 0.375, 1.0, 0.375, 0.0, 0.625, 0.0, 0.625, 0.25, 0.375, 0.25, 0.125, 0.5, 0.375, 0.5, 0.375, 0.75, 0.125, 0.75, 0.375, 0.5, 0.625, 0.5, 0.625, 0.75, 0.375, 0.75, 0.375, 0.25, 0.625, 0.25, 0.625, 0.5, 0.375, 0.5])
me_cube_017.materials.append(mat_material_017)
me_cube_017.use_mirror_vertex_groups = False
me_cube_017.update()
me_cube_018 = bpy.data.meshes.new('Cube.018')
me_cube_018.from_pydata([(1.0, 1.0, 1.0), (1.0, 1.0, -1.0), (1.0, -1.0, 1.0), (1.0, -1.0, -1.0), (-1.0, 1.0, 1.0), (-1.0, 1.0, -1.0), (-1.0, -1.0, 1.0), (-1.0, -1.0, -1.0)], [], [(0, 4, 6, 2), (3, 2, 6, 7), (7, 6, 4, 5), (5, 1, 3, 7), (1, 0, 2, 3), (5, 4, 0, 1)])
_uv = me_cube_018.uv_layers.new(name='UVMap')
_uv.uv.foreach_set('vector', [0.625, 0.5, 0.875, 0.5, 0.875, 0.75, 0.625, 0.75, 0.375, 0.75, 0.625, 0.75, 0.625, 1.0, 0.375, 1.0, 0.375, 0.0, 0.625, 0.0, 0.625, 0.25, 0.375, 0.25, 0.125, 0.5, 0.375, 0.5, 0.375, 0.75, 0.125, 0.75, 0.375, 0.5, 0.625, 0.5, 0.625, 0.75, 0.375, 0.75, 0.375, 0.25, 0.625, 0.25, 0.625, 0.5, 0.375, 0.5])
me_cube_018.materials.append(mat_material_018)
me_cube_018.use_mirror_vertex_groups = False
me_cube_018.update()

# ---- objects
ob_cube = bpy.data.objects.new('Cube', me_cube)
ob_cube_001 = bpy.data.objects.new('Cube.001', me_cube_001)
ob_cube_002 = bpy.data.objects.new('Cube.002', me_cube_002)
ob_cube_003 = bpy.data.objects.new('Cube.003', me_cube_003)
ob_cube_004 = bpy.data.objects.new('Cube.004', me_cube_004)
ob_cube_005 = bpy.data.objects.new('Cube.005', me_cube_005)
ob_cube_006 = bpy.data.objects.new('Cube.006', me_cube_006)
ob_cube_007 = bpy.data.objects.new('Cube.007', me_cube_007)
ob_cube_008 = bpy.data.objects.new('Cube.008', me_cube_008)
ob_cube_009 = bpy.data.objects.new('Cube.009', me_cube_009)
ob_cube_010 = bpy.data.objects.new('Cube.010', me_cube_010)
ob_cube_011 = bpy.data.objects.new('Cube.011', me_cube_011)
ob_cube_012 = bpy.data.objects.new('Cube.012', me_cube_012)
ob_cube_013 = bpy.data.objects.new('Cube.013', me_cube_013)
ob_cube_014 = bpy.data.objects.new('Cube.014', me_cube_014)
ob_cube_015 = bpy.data.objects.new('Cube.015', me_cube_015)
ob_cube_016 = bpy.data.objects.new('Cube.016', me_cube_016)
ob_cube_017 = bpy.data.objects.new('Cube.017', me_cube_017)
ob_cube_018 = bpy.data.objects.new('Cube.018', me_cube_018)

# ---- transforms, parenting, visibility, modifiers, constraints
ob_cube.location = (0.0, 0.0, -0.441)
ob_cube.scale = (0.318, 0.778, 0.275)
ob_cube.lock_rotations_4d = False
ob_cube.empty_display_type = 'ARROWS'
ob_cube.lineart.crease_threshold = 0.0
ob_cube_001.location = (0.0, 0.0, 1.024)
ob_cube_001.scale = (0.458, 0.821, 0.617)
ob_cube_001.lock_rotations_4d = False
ob_cube_001.empty_display_type = 'ARROWS'
ob_cube_001.lineart.crease_threshold = 0.0
ob_cube_002.location = (0.0, 0.0, 0.4802)
ob_cube_002.scale = (0.375, 0.79, 0.745)
ob_cube_002.lock_rotations_4d = False
ob_cube_002.empty_display_type = 'ARROWS'
ob_cube_002.lineart.crease_threshold = 0.0
ob_cube_003.location = (0.0003, 0.44, -1.3)
ob_cube_003.rotation_euler = (0.04189, 0.0, 0.0)
ob_cube_003.scale = (0.31, 0.34, 0.639)
ob_cube_003.lock_rotations_4d = False
ob_cube_003.empty_display_type = 'ARROWS'
ob_cube_003.lineart.crease_threshold = 0.0
ob_cube_004.location = (-0.004, 0.5, -2.54)
ob_cube_004.rotation_euler = (0.04014, 0.0, 0.0)
ob_cube_004.scale = (0.3, 0.32, 0.64)
ob_cube_004.lock_rotations_4d = False
ob_cube_004.empty_display_type = 'ARROWS'
ob_cube_004.lineart.crease_threshold = 0.0
ob_cube_005.location = (0.3, 0.53, -3.3)
ob_cube_005.scale = (0.655, 0.325, 0.221)
ob_cube_005.lock_rotations_4d = False
ob_cube_005.empty_display_type = 'ARROWS'
ob_cube_005.lineart.crease_threshold = 0.0
ob_cube_006.location = (-0.0003, -0.44, -1.3)
ob_cube_006.rotation_euler = (-0.04189, 0.0, 0.0)
ob_cube_006.scale = (0.31, 0.34, 0.639)
ob_cube_006.lock_rotations_4d = False
ob_cube_006.empty_display_type = 'ARROWS'
ob_cube_006.lineart.crease_threshold = 0.0
ob_cube_007.location = (-0.004, -0.5, -2.54)
ob_cube_007.rotation_euler = (-0.04014, 0.0, 0.0)
ob_cube_007.scale = (0.3, 0.32, 0.64)
ob_cube_007.lock_rotations_4d = False
ob_cube_007.empty_display_type = 'ARROWS'
ob_cube_007.lineart.crease_threshold = 0.0
ob_cube_008.location = (0.3, -0.53, -3.3)
ob_cube_008.scale = (0.655, 0.325, 0.221)
ob_cube_008.lock_rotations_4d = False
ob_cube_008.empty_display_type = 'ARROWS'
ob_cube_008.lineart.crease_threshold = 0.0
ob_cube_009.location = (0.0, 0.9, 1.4)
ob_cube_009.rotation_euler = (-0.2443, 0.0, 0.0)
ob_cube_009.scale = (0.388, 0.139, 0.19)
ob_cube_009.lock_rotations_4d = False
ob_cube_009.empty_display_type = 'ARROWS'
ob_cube_009.lineart.crease_threshold = 0.0
ob_cube_010.location = (0.0, -0.9, 1.4)
ob_cube_010.rotation_euler = (0.2443, 0.0, 0.0)
ob_cube_010.scale = (0.388, 0.139, 0.19)
ob_cube_010.lock_rotations_4d = False
ob_cube_010.empty_display_type = 'ARROWS'
ob_cube_010.lineart.crease_threshold = 0.0
ob_cube_011.location = (-0.0003, -1.044, 0.8018)
ob_cube_011.rotation_euler = (-0.2443, 0.0, 0.0)
ob_cube_011.scale = (0.373, 0.229, 0.639)
ob_cube_011.lock_rotations_4d = False
ob_cube_011.empty_display_type = 'ARROWS'
ob_cube_011.lineart.crease_threshold = 0.0
ob_cube_012.location = (-0.0003, 1.044, 0.8018)
ob_cube_012.rotation_euler = (0.2443, 0.0, 0.0)
ob_cube_012.scale = (0.373, 0.229, 0.639)
ob_cube_012.lock_rotations_4d = False
ob_cube_012.empty_display_type = 'ARROWS'
ob_cube_012.lineart.crease_threshold = 0.0
ob_cube_013.location = (-0.0003, -1.449, -0.8015)
ob_cube_013.rotation_euler = (-0.2443, 0.0, 0.0)
ob_cube_013.scale = (0.368, 0.225, -0.245)
ob_cube_013.lock_rotations_4d = False
ob_cube_013.empty_display_type = 'ARROWS'
ob_cube_013.lineart.crease_threshold = 0.0
ob_cube_014.location = (-0.0003, 1.288, -0.1494)
ob_cube_014.rotation_euler = (0.2443, 0.0, 0.0)
ob_cube_014.scale = (0.341, 0.211, 0.415)
ob_cube_014.lock_rotations_4d = False
ob_cube_014.empty_display_type = 'ARROWS'
ob_cube_014.lineart.crease_threshold = 0.0
ob_cube_015.location = (-0.0003, -1.288, -0.1494)
ob_cube_015.rotation_euler = (-0.2443, 0.0, 0.0)
ob_cube_015.scale = (0.341, 0.211, 0.415)
ob_cube_015.lock_rotations_4d = False
ob_cube_015.empty_display_type = 'ARROWS'
ob_cube_015.lineart.crease_threshold = 0.0
ob_cube_016.location = (-0.0003, 1.449, -0.8015)
ob_cube_016.rotation_euler = (0.2443, 0.0, 0.0)
ob_cube_016.scale = (0.368, 0.225, -0.245)
ob_cube_016.lock_rotations_4d = False
ob_cube_016.empty_display_type = 'ARROWS'
ob_cube_016.lineart.crease_threshold = 0.0
ob_cube_017.location = (0.0, 0.0, 2.177)
ob_cube_017.scale = (0.468, 0.454, 0.441)
ob_cube_017.lock_rotations_4d = False
ob_cube_017.empty_display_type = 'ARROWS'
ob_cube_017.lineart.crease_threshold = 0.0
ob_cube_018.location = (0.0, 0.0, 1.662)
ob_cube_018.scale = (0.193, 0.189, 0.326)
ob_cube_018.lock_rotations_4d = False
ob_cube_018.empty_display_type = 'ARROWS'
ob_cube_018.lineart.crease_threshold = 0.0

# ---- collection membership
col_collection.objects.link(ob_cube)
col_collection.objects.link(ob_cube_001)
col_collection.objects.link(ob_cube_002)
col_collection.objects.link(ob_cube_003)
col_collection.objects.link(ob_cube_004)
col_collection.objects.link(ob_cube_005)
col_collection.objects.link(ob_cube_006)
col_collection.objects.link(ob_cube_007)
col_collection.objects.link(ob_cube_008)
col_collection.objects.link(ob_cube_009)
col_collection.objects.link(ob_cube_010)
col_collection.objects.link(ob_cube_011)
col_collection.objects.link(ob_cube_012)
col_collection.objects.link(ob_cube_013)
col_collection.objects.link(ob_cube_014)
col_collection.objects.link(ob_cube_015)
col_collection.objects.link(ob_cube_016)
col_collection.objects.link(ob_cube_017)
col_collection.objects.link(ob_cube_018)

# ---- scene / render settings (as saved in the file)
scene.frame_start = 1; scene.frame_end = 250; scene.frame_set(1)
scene.render.engine = 'BLENDER_EEVEE_NEXT'
scene.cycles.sampling_pattern = 'TABULATED_SOBOL'
scene.view_settings.view_transform = 'Filmic'
bpy.context.view_layer.update()

# ---- added for rendering (the .blend has no active camera and no usable light): camera, sun
cam_auto = bpy.data.cameras.new('AutoCamera')
cam_auto.lens = 50.0
cam_auto.sensor_width = 36.0
cam_auto.clip_end = 1000.0
ob_auto_camera = bpy.data.objects.new('AutoCamera', cam_auto)
scene.collection.objects.link(ob_auto_camera)
ob_auto_camera.location = (6.89147, -7.97756, 4.86662)
ob_auto_camera.rotation_euler = (1.09748, -7.21219e-08, 0.694738)
scene.camera = ob_auto_camera
light_auto_sun = bpy.data.lights.new('AutoSun', 'SUN')
light_auto_sun.energy = 3.0
light_auto_sun.angle = 0.0523599
ob_auto_sun = bpy.data.objects.new('AutoSun', light_auto_sun)
scene.collection.objects.link(ob_auto_sun)
ob_auto_sun.rotation_euler = (0.872665, 0.174533, 0.523599)
bpy.context.view_layer.update()
